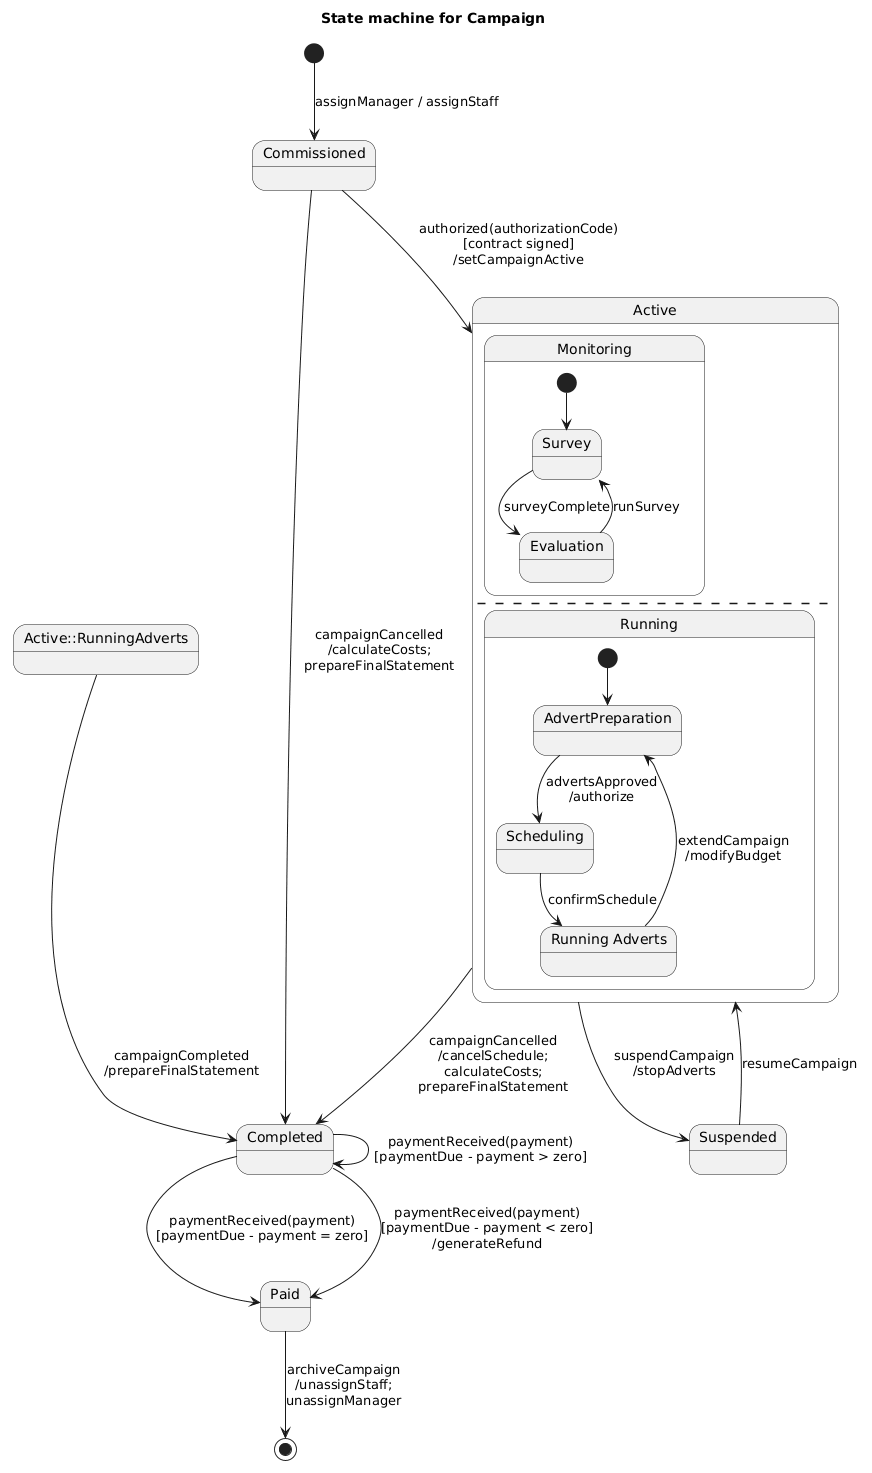

The diagram above was rendered by PlantUML. Its source (embedded in the PNG):
@startuml
title State machine for Campaign

state Commissioned
state Completed
state Paid
state Suspended

[*] --> Commissioned : assignManager / assignStaff

Commissioned --> Active : authorized(authorizationCode)\n[contract signed]\n/setCampaignActive
Commissioned --> Completed : campaignCancelled\n/calculateCosts;\nprepareFinalStatement

state Active {
  state Monitoring {
    [*] --> Survey

    state Survey
    state Evaluation

    Survey --> Evaluation : surveyComplete
    Evaluation --> Survey : runSurvey
  }

  --

  state Running {
    [*] --> AdvertPreparation

    state AdvertPreparation
    state Scheduling
    state "Running Adverts" as RunningAdverts

    AdvertPreparation --> Scheduling : advertsApproved\n/authorize
    Scheduling --> RunningAdverts : confirmSchedule
    RunningAdverts --> AdvertPreparation : extendCampaign\n/modifyBudget
  }
}

Active --> Suspended : suspendCampaign\n/stopAdverts
Suspended --> Active : resumeCampaign

Active --> Completed : campaignCancelled\n/cancelSchedule;\ncalculateCosts;\nprepareFinalStatement
Active::RunningAdverts --> Completed : campaignCompleted\n/prepareFinalStatement

Completed --> Paid : paymentReceived(payment)\n[paymentDue - payment = zero]
Completed --> Completed : paymentReceived(payment)\n[paymentDue - payment > zero]
Completed --> Paid : paymentReceived(payment)\n[paymentDue - payment < zero]\n/generateRefund

Paid --> [*] : archiveCampaign\n/unassignStaff;\nunassignManager
@enduml